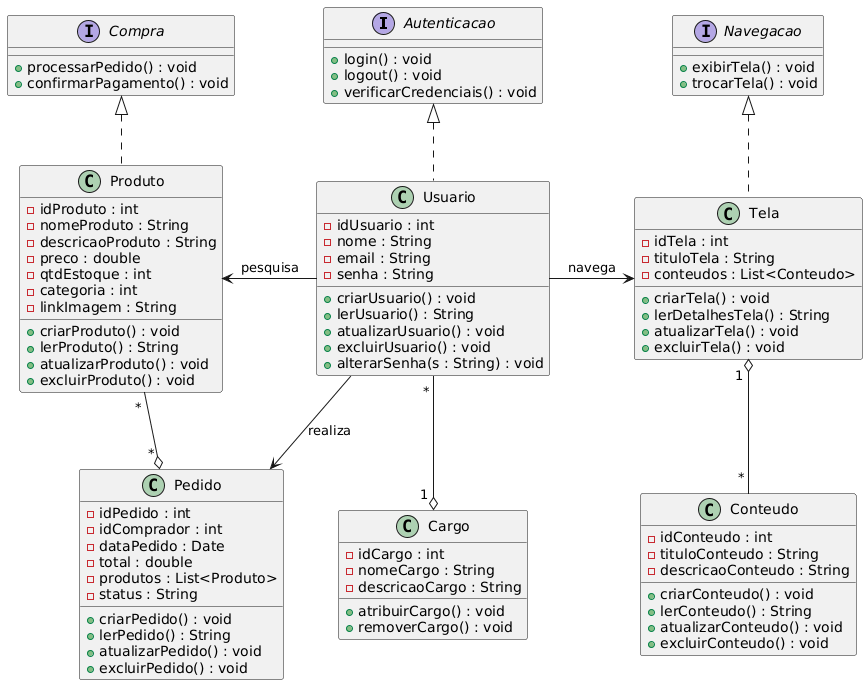

The diagram above was rendered by PlantUML. Its source (embedded in the PNG):
@startuml
interface Autenticacao {

    + login() : void
    + logout() : void
    + verificarCredenciais() : void
}

class Usuario {
    - idUsuario : int
    - nome : String
    - email : String
    - senha : String

    + criarUsuario() : void
    + lerUsuario() : String
    + atualizarUsuario() : void
    + excluirUsuario() : void
    + alterarSenha(s : String) : void
}

class Cargo {
    - idCargo : int
    - nomeCargo : String
    - descricaoCargo : String

    + atribuirCargo() : void
    + removerCargo() : void
}

class Produto {
    - idProduto : int
    - nomeProduto : String
    - descricaoProduto : String
    - preco : double
    - qtdEstoque : int
    - categoria : int
    - linkImagem : String

    + criarProduto() : void
    + lerProduto() : String
    + atualizarProduto() : void
    + excluirProduto() : void
}

class Pedido {
    - idPedido : int
    - idComprador : int
    - dataPedido : Date
    - total : double
    - produtos : List<Produto>
    - status : String

    + criarPedido() : void
    + lerPedido() : String
    + atualizarPedido() : void
    + excluirPedido() : void
}

interface Compra {
    + processarPedido() : void
    + confirmarPagamento() : void
}

class Tela {
    - idTela : int
    - tituloTela : String
    - conteudos : List<Conteudo>

    + criarTela() : void
    + lerDetalhesTela() : String
    + atualizarTela() : void
    + excluirTela() : void
}

class Conteudo {
    - idConteudo : int
    - tituloConteudo : String
    - descricaoConteudo : String

    + criarConteudo() : void
    + lerConteudo() : String
    + atualizarConteudo() : void
    + excluirConteudo() : void
}

interface Navegacao {
    + exibirTela() : void
    + trocarTela() : void
}

' USUARIOS ---------------------------

Usuario " * " -down-o "1 " Cargo 

Usuario .up.|> Autenticacao

Usuario -left-> Produto : pesquisa

Usuario -down-> Pedido : realiza

Usuario -right-> Tela : navega

' PEDIDOS ----------------------------

Produto " * " --o " * " Pedido

Produto .up.|> Compra

' TELAS ------------------------------

Conteudo " * " -up-o " 1 " Tela

Tela .up.|> Navegacao
@enduml